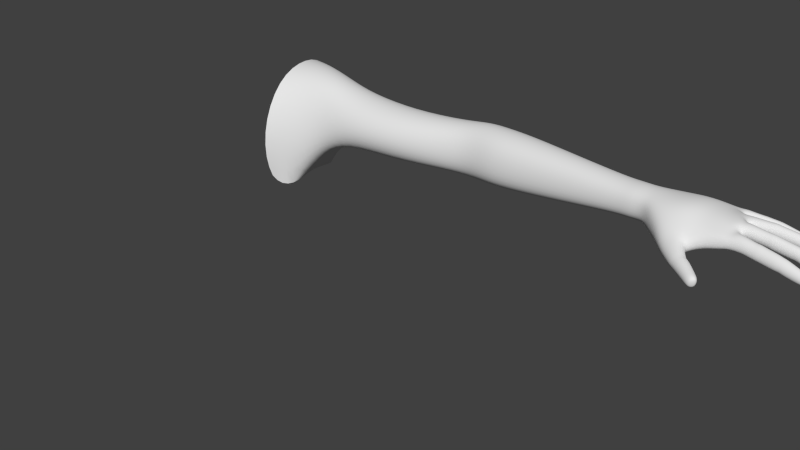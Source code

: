 # Source: IK_Arm_Example_rigging_with_kinect.blend  (saved by Blender 2.78.0; exported with 4.5.12 LTS)
import bpy
from mathutils import Matrix  # noqa: F401  (used for matrix-valued properties, if any)

bpy.ops.wm.read_factory_settings(use_empty=True)
scene = bpy.context.scene
scene.name = 'Scene'

# ---- collections
col_collection_1 = bpy.data.collections.new('Collection 1'); scene.collection.children.link(col_collection_1)
col_collection_2 = bpy.data.collections.new('Collection 2'); scene.collection.children.link(col_collection_2)
col_collection_2.hide_render = True
col_collection_2.hide_viewport = True

# ---- world
world_world = bpy.data.worlds.new('World'); scene.world = world_world
world_world.color = (0.05088, 0.05088, 0.05088)
world_world.use_sun_shadow = False
world_world.sun_shadow_jitter_overblur = 0.0
world_world.cycles.sampling_method = 'NONE'
world_world.cycles.sample_map_resolution = 256

# ---- meshes
me_circle = bpy.data.meshes.new('Circle')
me_circle.from_pydata([(1.12, -0.2155, -0.3834), (1.06, 0.023, -0.3347), (1.063, 0.2605, -0.3867), (0.9293, 0.3565, -0.3904), (1.079, -0.2341, 0.0252), (1.079, 0.3964, 0.02242), (0.9293, 0.4259, 0.0005326), (0.9293, -0.3237, 0.002939), (1.083, -0.07759, 0.3424), (1.083, 0.1424, 0.4196), (1.08, 0.3231, 0.3406), (0.9293, 0.353, 0.3444), (0.9293, -0.1368, 0.3505), (0.9293, 0.1432, 0.4266), (3.702, -0.08255, 0.1222), (3.707, 0.02327, 0.08871), (3.709, 0.1067, 0.1186), (3.701, -0.1013, 0.1985), (4.135, 0.2325, 0.1931), (3.708, 0.1349, 0.1987), (3.703, -0.0809, 0.282), (3.706, 0.02439, 0.3126), (3.707, 0.1058, 0.2794), (2.458, 0.1277, -0.05083), (2.455, 0.0139, -0.009226), (2.462, 0.2734, 0.282), (2.464, 0.3158, 0.1411), (2.455, 0.02915, 0.2866), (2.454, -0.0296, 0.1247), (2.462, 0.258, 0.0004621), (2.459, 0.1551, 0.3407), (1.273, -0.1192, -0.1132), (1.268, 0.3213, 0.07966), (1.272, -0.04703, 0.3173), (1.27, 0.2259, -0.1441), (1.268, 0.05961, -0.12), (1.271, 0.28, 0.3122), (1.272, -0.1401, 0.07709), (1.274, 0.1041, 0.3856), (1.879, -0.05242, -0.03303), (1.898, 0.2938, 0.113), (1.885, -0.05952, 0.2398), (1.89, 0.2274, -0.02375), (1.881, 0.07168, -0.06565), (1.896, 0.2435, 0.2357), (1.887, -0.1171, 0.09754), (1.896, 0.1037, 0.2928), (3.159, 0.06942, 0.01971), (3.161, 0.1829, 0.2801), (3.154, -0.07022, 0.1616), (3.161, 0.0766, 0.3259), (3.155, -0.04786, 0.05702), (3.163, 0.2183, 0.1699), (3.155, -0.03553, 0.2837), (3.162, 0.1698, 0.06007), (2.807, 0.09337, -0.02674), (2.811, 0.2384, 0.2894), (2.802, -0.06297, 0.1424), (2.807, 0.1206, 0.345), (2.803, -0.03655, 0.01531), (2.812, 0.2806, 0.1556), (2.803, -0.02162, 0.2938), (2.811, 0.2229, 0.0221), (2.619, 0.108, -0.04225), (2.623, 0.2581, 0.2883), (2.614, -0.05396, 0.1333), (2.619, 0.1362, 0.3466), (2.615, -0.02669, 0.0003135), (2.624, 0.3018, 0.1484), (2.615, -0.01111, 0.2929), (2.623, 0.2422, 0.008747), (2.287, -0.001761, -0.007334), (2.301, 0.2995, 0.1271), (2.29, 0.01368, 0.2605), (2.294, 0.2455, 0.001176), (2.287, 0.1228, -0.0425), (2.297, 0.2595, 0.2565), (2.291, -0.02569, 0.1127), (2.296, 0.1483, 0.3091), (1.486, -0.06405, -0.02425), (1.49, 0.3005, 0.1057), (1.487, -0.06654, 0.2507), (1.499, 0.2244, -0.03365), (1.486, 0.065, -0.07332), (1.497, 0.2438, 0.2646), (1.485, -0.1265, 0.09659), (1.496, 0.09904, 0.3214), (3.523, 0.0386, 0.07683), (3.522, 0.1207, 0.2731), (3.517, -0.08553, 0.1875), (3.52, 0.04005, 0.3074), (3.518, -0.06707, 0.1089), (3.524, 0.1497, 0.19), (3.517, -0.05731, 0.2758), (3.523, 0.11, 0.1074), (4.268, 0.04752, 0.2259), (4.25, 0.03466, 0.189), (4.27, 0.007432, 0.1749), (4.251, -0.02727, 0.1879), (4.272, -0.045, 0.2261), (4.251, -0.03277, 0.2631), (4.269, 0.004986, 0.2725), (4.251, 0.03549, 0.2621), (4.664, 0.06259, 0.1276), (4.662, 0.05362, 0.1041), (4.662, 0.03199, 0.09337), (4.664, 0.01044, 0.104), (4.668, 0.00159, 0.1297), (4.671, 0.01062, 0.1554), (4.671, 0.03225, 0.1661), (4.669, 0.0538, 0.1555), (4.689, 0.05778, 0.1222), (4.684, 0.05012, 0.1014), (4.685, 0.03325, 0.09238), (4.686, 0.01396, 0.1013), (4.691, 0.006652, 0.1221), (4.694, 0.01421, 0.1436), (4.694, 0.03232, 0.1526), (4.692, 0.05037, 0.1437), (4.697, 0.03254, 0.1205), (4.645, 0.05268, 0.1649), (4.643, -0.001185, 0.1382), (4.639, 0.007912, 0.109), (4.641, 0.06181, 0.1384), (4.636, 0.03015, 0.09802), (4.647, 0.03044, 0.1759), (4.637, 0.05246, 0.1091), (4.647, 0.008134, 0.1648), (4.545, -0.003197, 0.1416), (4.547, 0.04824, 0.203), (4.543, 0.0225, 0.129), (4.549, 0.02255, 0.2157), (4.542, 0.04821, 0.1418), (4.549, -0.003164, 0.2029), (4.547, -0.01383, 0.1722), (4.544, 0.05887, 0.1724), (4.409, -0.0149, 0.1681), (4.411, 0.04116, 0.2351), (4.406, 0.0131, 0.1544), (4.413, 0.01316, 0.2488), (4.406, 0.04112, 0.1683), (4.413, -0.01486, 0.2349), (4.411, -0.02648, 0.2015), (4.408, 0.05274, 0.2017), (4.565, -0.001905, 0.1308), (4.568, 0.05037, 0.1959), (4.563, 0.02417, 0.118), (4.571, 0.0243, 0.2088), (4.562, 0.05027, 0.131), (4.571, -0.001799, 0.1958), (4.569, -0.01264, 0.1647), (4.565, 0.06114, 0.1649), (4.52, -0.005371, 0.1444), (4.523, 0.04716, 0.2088), (4.518, 0.02085, 0.1315), (4.525, 0.02093, 0.2217), (4.518, 0.04709, 0.1445), (4.526, -0.005303, 0.2087), (4.524, -0.01619, 0.1774), (4.52, 0.05801, 0.1776), (4.436, -0.01194, 0.1615), (4.439, 0.04213, 0.2277), (4.434, 0.01505, 0.1482), (4.441, 0.01514, 0.2409), (4.434, 0.04205, 0.1616), (4.442, -0.01187, 0.2275), (4.44, -0.02307, 0.1953), (4.437, 0.05329, 0.1955), (4.379, -0.01509, 0.1755), (4.381, 0.03717, 0.238), (4.377, 0.01101, 0.1627), (4.383, 0.01106, 0.2509), (4.377, 0.03713, 0.1756), (4.383, -0.01506, 0.2379), (4.382, -0.02589, 0.2067), (4.378, 0.04797, 0.2068), (4.306, -0.02494, 0.1862), (4.309, 0.03467, 0.2526), (4.303, 0.004449, 0.1717), (4.31, 0.004524, 0.2653), (4.305, 0.03458, 0.1863), (4.31, -0.0249, 0.2525), (4.309, -0.03709, 0.2214), (4.307, 0.04732, 0.2215), (4.206, 0.152, 0.2185), (4.199, 0.1307, 0.1855), (4.23, 0.1087, 0.1744), (4.234, 0.07421, 0.1889), (4.26, 0.06652, 0.223), (4.237, 0.07013, 0.2546), (4.232, 0.1086, 0.2647), (4.197, 0.135, 0.2523), (4.583, 0.2237, 0.1338), (4.582, 0.2149, 0.1089), (4.585, 0.1943, 0.09828), (4.592, 0.1741, 0.1082), (4.597, 0.166, 0.1329), (4.598, 0.1748, 0.1578), (4.595, 0.1954, 0.1684), (4.589, 0.2156, 0.1585), (4.607, 0.2239, 0.1231), (4.605, 0.2161, 0.1108), (4.608, 0.199, 0.102), (4.613, 0.182, 0.1103), (4.619, 0.1757, 0.1224), (4.62, 0.183, 0.1433), (4.617, 0.2002, 0.1521), (4.612, 0.2171, 0.1438), (4.619, 0.2011, 0.1212), (4.567, 0.211, 0.1675), (4.575, 0.1599, 0.1412), (4.569, 0.1681, 0.1131), (4.561, 0.2193, 0.1421), (4.563, 0.1889, 0.1028), (4.573, 0.1901, 0.1778), (4.559, 0.2101, 0.1137), (4.577, 0.1689, 0.1669), (4.487, 0.1439, 0.1446), (4.48, 0.1925, 0.2044), (4.48, 0.1681, 0.1328), (4.486, 0.1683, 0.2163), (4.475, 0.1924, 0.1454), (4.491, 0.144, 0.2037), (4.491, 0.1338, 0.174), (4.475, 0.2025, 0.175), (4.371, 0.1131, 0.1717), (4.363, 0.1674, 0.2366), (4.364, 0.14, 0.1584), (4.371, 0.1403, 0.2501), (4.358, 0.1669, 0.1718), (4.376, 0.1134, 0.2367), (4.376, 0.1021, 0.2041), (4.358, 0.1789, 0.2041), (4.504, 0.1481, 0.1342), (4.499, 0.1977, 0.1976), (4.498, 0.1726, 0.1222), (4.506, 0.1732, 0.2096), (4.493, 0.1973, 0.135), (4.51, 0.1485, 0.1968), (4.51, 0.1381, 0.1667), (4.494, 0.2078, 0.1678), (4.466, 0.1372, 0.146), (4.459, 0.1892, 0.2114), (4.458, 0.1631, 0.1334), (4.466, 0.1634, 0.224), (4.453, 0.1889, 0.1468), (4.471, 0.1375, 0.2106), (4.471, 0.1266, 0.179), (4.454, 0.1998, 0.1801), (4.395, 0.1208, 0.1638), (4.388, 0.1721, 0.2278), (4.388, 0.1464, 0.1514), (4.395, 0.1468, 0.2403), (4.383, 0.1719, 0.1645), (4.401, 0.1211, 0.2271), (4.401, 0.1104, 0.1961), (4.384, 0.1826, 0.1969), (4.338, 0.1043, 0.1756), (4.327, 0.1591, 0.2382), (4.33, 0.1311, 0.1623), (4.336, 0.132, 0.2511), (4.323, 0.1584, 0.1754), (4.342, 0.1046, 0.2386), (4.343, 0.09365, 0.2072), (4.321, 0.1703, 0.2068), (4.278, 0.09052, 0.1879), (4.272, 0.146, 0.2469), (4.271, 0.1184, 0.1751), (4.279, 0.1179, 0.2575), (4.267, 0.1456, 0.187), (4.284, 0.08983, 0.248), (4.286, 0.07643, 0.2187), (4.266, 0.1579, 0.2167), (4.139, 0.2218, 0.1634), (4.173, 0.2061, 0.1574), (4.168, 0.1772, 0.1772), (4.194, 0.1705, 0.2155), (4.172, 0.1746, 0.2441), (4.173, 0.2068, 0.2472), (4.139, 0.2267, 0.2339), (4.439, 0.3343, 0.1169), (4.44, 0.3267, 0.09546), (4.446, 0.3093, 0.09071), (4.453, 0.2923, 0.1057), (4.457, 0.2856, 0.1317), (4.456, 0.2932, 0.1526), (4.45, 0.3106, 0.1564), (4.443, 0.3276, 0.1419), (4.459, 0.3367, 0.1082), (4.459, 0.3298, 0.09839), (4.464, 0.3153, 0.09439), (4.47, 0.301, 0.1067), (4.475, 0.2959, 0.1199), (4.474, 0.3023, 0.1379), (4.469, 0.3169, 0.1415), (4.463, 0.3311, 0.1294), (4.472, 0.318, 0.1125), (4.425, 0.3217, 0.1491), (4.44, 0.2783, 0.139), (4.435, 0.285, 0.1096), (4.421, 0.3286, 0.1235), (4.428, 0.3026, 0.09404), (4.432, 0.3041, 0.164), (4.422, 0.3206, 0.09888), (4.438, 0.2862, 0.1602), (4.368, 0.2567, 0.1357), (4.353, 0.2979, 0.1792), (4.36, 0.2772, 0.1183), (4.361, 0.2774, 0.1958), (4.353, 0.2977, 0.1243), (4.369, 0.2569, 0.1909), (4.372, 0.2483, 0.1663), (4.35, 0.3063, 0.1499), (4.283, 0.2211, 0.1568), (4.266, 0.2675, 0.2041), (4.274, 0.2442, 0.1367), (4.275, 0.2444, 0.2226), (4.265, 0.2673, 0.1432), (4.283, 0.2213, 0.218), (4.287, 0.2116, 0.1917), (4.262, 0.277, 0.1717), (4.383, 0.2619, 0.1272), (4.369, 0.3041, 0.1724), (4.375, 0.2827, 0.1092), (4.377, 0.2834, 0.1894), (4.367, 0.3035, 0.1148), (4.385, 0.2625, 0.185), (4.387, 0.2537, 0.1609), (4.365, 0.3125, 0.143), (4.351, 0.2491, 0.1383), (4.336, 0.2931, 0.1853), (4.343, 0.2709, 0.1194), (4.344, 0.2713, 0.2031), (4.335, 0.2928, 0.1255), (4.352, 0.2495, 0.1985), (4.356, 0.2404, 0.1729), (4.332, 0.3021, 0.1543), (4.301, 0.2293, 0.1522), (4.286, 0.2733, 0.1989), (4.293, 0.2511, 0.1331), (4.294, 0.2515, 0.2165), (4.285, 0.273, 0.1393), (4.302, 0.2296, 0.2122), (4.306, 0.2205, 0.1871), (4.282, 0.2823, 0.1681), (4.262, 0.2143, 0.1601), (4.246, 0.2596, 0.2081), (4.254, 0.2368, 0.1412), (4.255, 0.2371, 0.2259), (4.245, 0.2594, 0.1479), (4.263, 0.2145, 0.2207), (4.266, 0.2051, 0.194), (4.242, 0.2689, 0.1762), (4.213, 0.1939, 0.1736), (4.195, 0.2411, 0.2222), (4.204, 0.2174, 0.1544), (4.205, 0.2176, 0.238), (4.195, 0.2409, 0.1608), (4.214, 0.1943, 0.2346), (4.218, 0.1846, 0.208), (4.191, 0.2507, 0.1894), (4.269, -0.06421, 0.2204), (4.243, -0.08322, 0.1766), (4.257, -0.1139, 0.1564), (4.233, -0.1475, 0.1609), (4.233, -0.1596, 0.192), (4.234, -0.1469, 0.229), (4.258, -0.1132, 0.2511), (4.245, -0.07753, 0.2482), (4.634, -0.09415, 0.1295), (4.632, -0.1025, 0.101), (4.63, -0.1228, 0.08478), (4.63, -0.1431, 0.09338), (4.631, -0.1516, 0.1177), (4.633, -0.1433, 0.1432), (4.635, -0.123, 0.1574), (4.636, -0.1026, 0.1526), (4.659, -0.09992, 0.1198), (4.655, -0.1068, 0.1049), (4.654, -0.1238, 0.09112), (4.653, -0.1409, 0.09741), (4.656, -0.1481, 0.1092), (4.658, -0.1411, 0.1304), (4.66, -0.1241, 0.1419), (4.66, -0.107, 0.1384), (4.664, -0.1243, 0.1118), (4.612, -0.1015, 0.1631), (4.607, -0.1521, 0.125), (4.605, -0.1433, 0.09721), (4.61, -0.09278, 0.1394), (4.605, -0.1223, 0.08982), (4.611, -0.1225, 0.1675), (4.607, -0.1013, 0.1069), (4.609, -0.1435, 0.1514), (4.513, -0.1455, 0.1234), (4.517, -0.0971, 0.1963), (4.514, -0.1213, 0.1169), (4.515, -0.1213, 0.2009), (4.516, -0.09707, 0.1367), (4.514, -0.1455, 0.1826), (4.513, -0.1555, 0.1522), (4.517, -0.08706, 0.1706), (4.388, -0.1455, 0.1441), (4.391, -0.09122, 0.2266), (4.389, -0.1183, 0.137), (4.39, -0.1184, 0.2315), (4.391, -0.09119, 0.1593), (4.388, -0.1455, 0.2112), (4.387, -0.1568, 0.1755), (4.392, -0.07996, 0.1981), (4.533, -0.146, 0.1143), (4.538, -0.09701, 0.1919), (4.534, -0.1215, 0.1074), (4.537, -0.1216, 0.1965), (4.536, -0.09692, 0.1276), (4.535, -0.1461, 0.1777), (4.534, -0.1563, 0.1463), (4.538, -0.08681, 0.1653), (4.49, -0.1465, 0.1238), (4.494, -0.09503, 0.2035), (4.491, -0.1207, 0.1164), (4.493, -0.1208, 0.2091), (4.493, -0.09497, 0.1369), (4.491, -0.1465, 0.1898), (4.49, -0.1572, 0.1561), (4.494, -0.08435, 0.1749), (4.413, -0.1448, 0.1392), (4.418, -0.09313, 0.2196), (4.415, -0.1189, 0.1322), (4.416, -0.119, 0.2246), (4.416, -0.09307, 0.1532), (4.415, -0.1449, 0.2053), (4.414, -0.1556, 0.1711), (4.418, -0.08241, 0.1918), (4.361, -0.1441, 0.1488), (4.364, -0.09148, 0.2274), (4.362, -0.1178, 0.1413), (4.363, -0.1178, 0.2335), (4.363, -0.09145, 0.1618), (4.361, -0.1441, 0.2145), (4.36, -0.155, 0.1798), (4.364, -0.08056, 0.1984), (4.3, -0.1434, 0.1626), (4.303, -0.08888, 0.2432), (4.301, -0.116, 0.1555), (4.302, -0.1161, 0.2468), (4.303, -0.08885, 0.1763), (4.301, -0.1433, 0.2295), (4.299, -0.1548, 0.194), (4.304, -0.0776, 0.2152), (4.168, -0.4029, 0.1045), (4.187, -0.3843, 0.09472), (4.192, -0.3743, 0.06819), (4.181, -0.3786, 0.04046), (4.16, -0.3948, 0.02777), (4.141, -0.4134, 0.03756), (4.136, -0.4235, 0.06409), (4.147, -0.4191, 0.09182), (4.191, -0.4163, 0.09269), (4.198, -0.4045, 0.08462), (4.202, -0.3961, 0.06241), (4.193, -0.3997, 0.03919), (4.184, -0.4095, 0.02843), (4.168, -0.425, 0.03663), (4.163, -0.4335, 0.05884), (4.173, -0.4298, 0.08206), (4.192, -0.4172, 0.05907), (4.126, -0.4053, 0.09722), (4.139, -0.3802, 0.03114), (4.163, -0.3612, 0.04451), (4.148, -0.3885, 0.1103), (4.175, -0.3567, 0.07312), (4.114, -0.4097, 0.06861), (4.169, -0.3671, 0.1005), (4.12, -0.3994, 0.04124), (4.076, -0.2936, 0.05934), (4.033, -0.3439, 0.1239), (4.09, -0.2871, 0.0943), (4.016, -0.3489, 0.08889), (4.083, -0.2994, 0.1277), (4.024, -0.3364, 0.05551), (4.05, -0.3136, 0.04327), (4.06, -0.3234, 0.1399), (4.097, -0.3018, 0.05546), (4.053, -0.3557, 0.1204), (4.111, -0.2956, 0.09098), (4.036, -0.3611, 0.08489), (4.104, -0.3083, 0.1248), (4.045, -0.3482, 0.05105), (4.069, -0.3246, 0.03872), (4.08, -0.3353, 0.1368), (4.059, -0.2751, 0.06303), (4.011, -0.3306, 0.1306), (4.073, -0.2694, 0.1036), (3.993, -0.3359, 0.09341), (4.066, -0.2819, 0.1364), (4.002, -0.3227, 0.0579), (4.029, -0.2989, 0.04487), (4.041, -0.3082, 0.1477), (4.019, -0.2165, 0.08813), (3.931, -0.2644, 0.1548), (4.037, -0.2202, 0.129), (3.922, -0.2818, 0.1102), (4.013, -0.2212, 0.1684), (3.931, -0.2681, 0.06661), (3.965, -0.2172, 0.06202), (3.967, -0.2195, 0.1911), (4.168, 0.1505, 0.2441), (4.195, 0.1596, 0.2157), (4.183, 0.1522, 0.1835), (4.231, 0.04951, 0.259), (4.257, 0.05409, 0.2242), (4.243, 0.0512, 0.1886), (4.247, -0.04863, 0.1868), (4.265, -0.05339, 0.225), (4.234, -0.05299, 0.2613), (4.057, -0.1983, 0.147), (4.111, -0.1778, 0.1616), (4.18, -0.1669, 0.1778), (4.049, -0.1941, 0.1844), (4.106, -0.1717, 0.2031), (4.177, -0.1589, 0.2223), (4.052, -0.1879, 0.1107), (4.11, -0.1665, 0.1371), (4.176, -0.1576, 0.1491), (4.2, 0.0455, 0.2781), (4.236, 0.002457, 0.2755), (4.133, 0.186, 0.2507), (4.196, 0.0974, 0.265), (4.214, -0.1074, 0.2509), (4.196, -0.05395, 0.2749), (4.132, 0.1381, 0.2647), (4.072, 0.2204, 0.1915), (4.075, 0.2101, 0.2348), (4.074, 0.2092, 0.1614), (3.762, -0.1313, 0.254), (4.075, 0.174, 0.2657), (4.162, -0.1271, 0.2473), (3.803, -0.07624, 0.2978), (3.85, 0.08188, 0.299), (3.832, 0.1479, 0.2715), (3.874, -0.1327, 0.2746), (3.9, -0.008095, 0.3141), (3.829, 0.1735, 0.199), (3.834, 0.1428, 0.1279), (3.765, -0.143, 0.1664), (3.767, -0.1286, 0.0938), (3.949, -0.07877, 0.3034), (3.98, 0.1301, 0.298), (3.999, 0.05901, 0.3087), (3.967, 0.2019, 0.1992), (4.029, -0.01621, 0.302), (3.97, 0.1772, 0.1395), (3.97, 0.1805, 0.2611), (3.826, -0.174, 0.08413), (3.818, -0.1869, 0.1462), (3.825, -0.1763, 0.2245), (4.154, 0.04159, 0.285), (4.135, -0.05674, 0.2845), (4.082, 0.1156, 0.2884), (4.108, 0.02371, 0.2948), (4.02, -0.1658, 0.226), (4.092, -0.1416, 0.2406), (3.882, -0.223, 0.1842), (3.924, -0.1764, 0.2362), (3.991, -0.1353, 0.2633), (4.054, -0.0812, 0.2761), (3.882, -0.2232, 0.0726), (3.869, -0.2339, 0.1276), (4.196, 0.04295, 0.1671), (4.227, -0.0006429, 0.1733), (4.129, 0.1816, 0.1602), (4.189, 0.09362, 0.1719), (4.208, -0.1122, 0.1477), (4.18, -0.05488, 0.1496), (4.133, 0.1353, 0.1564), (4.07, 0.1736, 0.1355), (4.155, -0.1289, 0.1324), (3.791, -0.0615, 0.0719), (3.843, 0.0898, 0.1003), (3.865, -0.1222, 0.06278), (3.89, -0.0001967, 0.08008), (3.936, -0.07205, 0.07884), (3.975, 0.1342, 0.1211), (3.99, 0.06189, 0.1109), (4.019, -0.01647, 0.116), (4.147, 0.03915, 0.1505), (4.12, -0.05973, 0.1383), (4.076, 0.1157, 0.136), (4.099, 0.02223, 0.1472), (4.022, -0.1563, 0.08504), (4.087, -0.1373, 0.1108), (3.919, -0.1744, 0.05611), (3.984, -0.1288, 0.07344), (4.04, -0.0836, 0.1188), (3.615, 0.02769, 0.07956), (3.616, 0.1189, 0.2785), (3.61, -0.1006, 0.1929), (3.613, 0.02901, 0.3133), (3.611, -0.08145, 0.1132), (3.617, 0.1487, 0.1943), (3.611, -0.07498, 0.2813), (3.617, 0.1057, 0.1107), (0.9293, -0.2648, -0.3904)], [], [(3, 6, 5, 2), (602, 600, 19, 16), (601, 597, 17, 20), (4, 8, 12, 7), (599, 595, 15, 14), (6, 11, 10, 5), (600, 596, 22, 19), (9, 13, 12, 8), (279, 354, 360, 18), (18, 360, 357, 273), (596, 598, 21, 22), (598, 601, 20, 21), (597, 599, 14, 17), (595, 602, 16, 15), (74, 72, 26, 29), (73, 77, 28, 27), (71, 75, 23, 24), (72, 76, 25, 26), (76, 78, 30, 25), (78, 73, 27, 30), (77, 71, 24, 28), (75, 74, 29, 23), (2, 5, 32, 34), (8, 4, 37, 33), (0, 1, 35, 31), (5, 10, 36, 32), (10, 9, 38, 36), (9, 8, 33, 38), (4, 0, 31, 37), (1, 2, 34, 35), (82, 80, 40, 42), (81, 85, 45, 41), (79, 83, 43, 39), (80, 84, 44, 40), (84, 86, 46, 44), (86, 81, 41, 46), (85, 79, 39, 45), (83, 82, 42, 43), (62, 60, 52, 54), (61, 57, 49, 53), (59, 55, 47, 51), (60, 56, 48, 52), (56, 58, 50, 48), (58, 61, 53, 50), (57, 59, 51, 49), (55, 62, 54, 47), (70, 68, 60, 62), (69, 65, 57, 61), (67, 63, 55, 59), (68, 64, 56, 60), (64, 66, 58, 56), (66, 69, 61, 58), (65, 67, 59, 57), (63, 70, 62, 55), (29, 26, 68, 70), (27, 28, 65, 69), (24, 23, 63, 67), (26, 25, 64, 68), (25, 30, 66, 64), (30, 27, 69, 66), (28, 24, 67, 65), (23, 29, 70, 63), (42, 40, 72, 74), (41, 45, 77, 73), (39, 43, 75, 71), (40, 44, 76, 72), (44, 46, 78, 76), (46, 41, 73, 78), (45, 39, 71, 77), (43, 42, 74, 75), (34, 32, 80, 82), (33, 37, 85, 81), (31, 35, 83, 79), (32, 36, 84, 80), (36, 38, 86, 84), (38, 33, 81, 86), (37, 31, 79, 85), (35, 34, 82, 83), (54, 52, 92, 94), (53, 49, 89, 93), (51, 47, 87, 91), (52, 48, 88, 92), (48, 50, 90, 88), (50, 53, 93, 90), (49, 51, 91, 89), (47, 54, 94, 87), (122, 106, 107, 121), (120, 110, 103, 123), (124, 105, 106, 122), (125, 109, 110, 120), (126, 104, 105, 124), (127, 108, 109, 125), (123, 103, 104, 126), (121, 107, 108, 127), (108, 116, 117, 109), (103, 111, 112, 104), (107, 115, 116, 108), (106, 114, 115, 107), (110, 118, 111, 103), (105, 113, 114, 106), (109, 117, 118, 110), (104, 112, 113, 105), (111, 119, 113, 112), (113, 119, 115, 114), (115, 119, 117, 116), (117, 119, 111, 118), (144, 122, 121, 150), (145, 120, 123, 151), (146, 124, 122, 144), (147, 125, 120, 145), (148, 126, 124, 146), (149, 127, 125, 147), (151, 123, 126, 148), (150, 121, 127, 149), (152, 128, 134, 158), (153, 129, 135, 159), (154, 130, 128, 152), (155, 131, 129, 153), (156, 132, 130, 154), (157, 133, 131, 155), (159, 135, 132, 156), (158, 134, 133, 157), (168, 136, 142, 174), (169, 137, 143, 175), (170, 138, 136, 168), (171, 139, 137, 169), (172, 140, 138, 170), (173, 141, 139, 171), (175, 143, 140, 172), (174, 142, 141, 173), (128, 144, 150, 134), (129, 145, 151, 135), (130, 146, 144, 128), (131, 147, 145, 129), (132, 148, 146, 130), (133, 149, 147, 131), (135, 151, 148, 132), (134, 150, 149, 133), (160, 152, 158, 166), (161, 153, 159, 167), (162, 154, 152, 160), (163, 155, 153, 161), (164, 156, 154, 162), (165, 157, 155, 163), (167, 159, 156, 164), (166, 158, 157, 165), (136, 160, 166, 142), (137, 161, 167, 143), (138, 162, 160, 136), (139, 163, 161, 137), (140, 164, 162, 138), (141, 165, 163, 139), (143, 167, 164, 140), (142, 166, 165, 141), (176, 168, 174, 182), (177, 169, 175, 183), (178, 170, 168, 176), (179, 171, 169, 177), (180, 172, 170, 178), (181, 173, 171, 179), (183, 175, 172, 180), (182, 174, 173, 181), (98, 176, 182, 99), (102, 177, 183, 95), (97, 178, 176, 98), (101, 179, 177, 102), (96, 180, 178, 97), (100, 181, 179, 101), (95, 183, 180, 96), (99, 182, 181, 100), (211, 195, 196, 210), (209, 199, 192, 212), (213, 194, 195, 211), (214, 198, 199, 209), (215, 193, 194, 213), (216, 197, 198, 214), (212, 192, 193, 215), (210, 196, 197, 216), (197, 205, 206, 198), (192, 200, 201, 193), (196, 204, 205, 197), (195, 203, 204, 196), (199, 207, 200, 192), (194, 202, 203, 195), (198, 206, 207, 199), (193, 201, 202, 194), (200, 208, 202, 201), (202, 208, 204, 203), (204, 208, 206, 205), (206, 208, 200, 207), (233, 211, 210, 239), (234, 209, 212, 240), (235, 213, 211, 233), (236, 214, 209, 234), (237, 215, 213, 235), (238, 216, 214, 236), (240, 212, 215, 237), (239, 210, 216, 238), (241, 217, 223, 247), (242, 218, 224, 248), (243, 219, 217, 241), (244, 220, 218, 242), (245, 221, 219, 243), (246, 222, 220, 244), (248, 224, 221, 245), (247, 223, 222, 246), (257, 225, 231, 263), (258, 226, 232, 264), (259, 227, 225, 257), (260, 228, 226, 258), (261, 229, 227, 259), (262, 230, 228, 260), (264, 232, 229, 261), (263, 231, 230, 262), (217, 233, 239, 223), (218, 234, 240, 224), (219, 235, 233, 217), (220, 236, 234, 218), (221, 237, 235, 219), (222, 238, 236, 220), (224, 240, 237, 221), (223, 239, 238, 222), (249, 241, 247, 255), (250, 242, 248, 256), (251, 243, 241, 249), (252, 244, 242, 250), (253, 245, 243, 251), (254, 246, 244, 252), (256, 248, 245, 253), (255, 247, 246, 254), (225, 249, 255, 231), (226, 250, 256, 232), (227, 251, 249, 225), (228, 252, 250, 226), (229, 253, 251, 227), (230, 254, 252, 228), (232, 256, 253, 229), (231, 255, 254, 230), (265, 257, 263, 271), (266, 258, 264, 272), (267, 259, 257, 265), (268, 260, 258, 266), (269, 261, 259, 267), (270, 262, 260, 268), (272, 264, 261, 269), (271, 263, 262, 270), (187, 265, 271, 188), (191, 266, 272, 184), (186, 267, 265, 187), (190, 268, 266, 191), (185, 269, 267, 186), (189, 270, 268, 190), (184, 272, 269, 185), (188, 271, 270, 189), (299, 283, 284, 298), (297, 287, 280, 300), (301, 282, 283, 299), (302, 286, 287, 297), (303, 281, 282, 301), (304, 285, 286, 302), (300, 280, 281, 303), (298, 284, 285, 304), (285, 293, 294, 286), (280, 288, 289, 281), (284, 292, 293, 285), (283, 291, 292, 284), (287, 295, 288, 280), (282, 290, 291, 283), (286, 294, 295, 287), (281, 289, 290, 282), (288, 296, 290, 289), (290, 296, 292, 291), (292, 296, 294, 293), (294, 296, 288, 295), (321, 299, 298, 327), (322, 297, 300, 328), (323, 301, 299, 321), (324, 302, 297, 322), (325, 303, 301, 323), (326, 304, 302, 324), (328, 300, 303, 325), (327, 298, 304, 326), (329, 305, 311, 335), (330, 306, 312, 336), (331, 307, 305, 329), (332, 308, 306, 330), (333, 309, 307, 331), (334, 310, 308, 332), (336, 312, 309, 333), (335, 311, 310, 334), (345, 313, 319, 351), (346, 314, 320, 352), (347, 315, 313, 345), (348, 316, 314, 346), (349, 317, 315, 347), (350, 318, 316, 348), (352, 320, 317, 349), (351, 319, 318, 350), (305, 321, 327, 311), (306, 322, 328, 312), (307, 323, 321, 305), (308, 324, 322, 306), (309, 325, 323, 307), (310, 326, 324, 308), (312, 328, 325, 309), (311, 327, 326, 310), (337, 329, 335, 343), (338, 330, 336, 344), (339, 331, 329, 337), (340, 332, 330, 338), (341, 333, 331, 339), (342, 334, 332, 340), (344, 336, 333, 341), (343, 335, 334, 342), (313, 337, 343, 319), (314, 338, 344, 320), (315, 339, 337, 313), (316, 340, 338, 314), (317, 341, 339, 315), (318, 342, 340, 316), (320, 344, 341, 317), (319, 343, 342, 318), (353, 345, 351, 359), (354, 346, 352, 360), (355, 347, 345, 353), (356, 348, 346, 354), (357, 349, 347, 355), (358, 350, 348, 356), (360, 352, 349, 357), (359, 351, 350, 358), (275, 353, 359, 276), (274, 355, 353, 275), (278, 356, 354, 279), (273, 357, 355, 274), (277, 358, 356, 278), (276, 359, 358, 277), (388, 372, 373, 387), (386, 376, 369, 389), (390, 371, 372, 388), (391, 375, 376, 386), (392, 370, 371, 390), (393, 374, 375, 391), (389, 369, 370, 392), (387, 373, 374, 393), (374, 382, 383, 375), (369, 377, 378, 370), (373, 381, 382, 374), (372, 380, 381, 373), (376, 384, 377, 369), (371, 379, 380, 372), (375, 383, 384, 376), (370, 378, 379, 371), (377, 385, 379, 378), (379, 385, 381, 380), (381, 385, 383, 382), (383, 385, 377, 384), (410, 388, 387, 416), (411, 386, 389, 417), (412, 390, 388, 410), (413, 391, 386, 411), (414, 392, 390, 412), (415, 393, 391, 413), (417, 389, 392, 414), (416, 387, 393, 415), (418, 394, 400, 424), (419, 395, 401, 425), (420, 396, 394, 418), (421, 397, 395, 419), (422, 398, 396, 420), (423, 399, 397, 421), (425, 401, 398, 422), (424, 400, 399, 423), (434, 402, 408, 440), (435, 403, 409, 441), (436, 404, 402, 434), (437, 405, 403, 435), (438, 406, 404, 436), (439, 407, 405, 437), (441, 409, 406, 438), (440, 408, 407, 439), (394, 410, 416, 400), (395, 411, 417, 401), (396, 412, 410, 394), (397, 413, 411, 395), (398, 414, 412, 396), (399, 415, 413, 397), (401, 417, 414, 398), (400, 416, 415, 399), (426, 418, 424, 432), (427, 419, 425, 433), (428, 420, 418, 426), (429, 421, 419, 427), (430, 422, 420, 428), (431, 423, 421, 429), (433, 425, 422, 430), (432, 424, 423, 431), (402, 426, 432, 408), (403, 427, 433, 409), (404, 428, 426, 402), (405, 429, 427, 403), (406, 430, 428, 404), (407, 431, 429, 405), (409, 433, 430, 406), (408, 432, 431, 407), (442, 434, 440, 448), (443, 435, 441, 449), (444, 436, 434, 442), (445, 437, 435, 443), (446, 438, 436, 444), (447, 439, 437, 445), (449, 441, 438, 446), (448, 440, 439, 447), (364, 442, 448, 365), (368, 443, 449, 361), (363, 444, 442, 364), (367, 445, 443, 368), (362, 446, 444, 363), (366, 447, 445, 367), (361, 449, 446, 362), (365, 448, 447, 366), (469, 453, 454, 468), (467, 457, 450, 470), (471, 452, 453, 469), (472, 456, 457, 467), (473, 451, 452, 471), (474, 455, 456, 472), (470, 450, 451, 473), (468, 454, 455, 474), (455, 463, 464, 456), (450, 458, 459, 451), (454, 462, 463, 455), (453, 461, 462, 454), (457, 465, 458, 450), (452, 460, 461, 453), (456, 464, 465, 457), (451, 459, 460, 452), (458, 466, 460, 459), (460, 466, 462, 461), (462, 466, 464, 463), (464, 466, 458, 465), (483, 469, 468, 489), (484, 467, 470, 490), (485, 471, 469, 483), (486, 472, 467, 484), (487, 473, 471, 485), (488, 474, 472, 486), (490, 470, 473, 487), (489, 468, 474, 488), (491, 475, 481, 497), (492, 476, 482, 498), (493, 477, 475, 491), (494, 478, 476, 492), (495, 479, 477, 493), (496, 480, 478, 494), (498, 482, 479, 495), (497, 481, 480, 496), (475, 483, 489, 481), (476, 484, 490, 482), (477, 485, 483, 475), (478, 486, 484, 476), (479, 487, 485, 477), (480, 488, 486, 478), (482, 490, 487, 479), (481, 489, 488, 480), (499, 491, 497, 505), (500, 492, 498, 506), (501, 493, 491, 499), (502, 494, 492, 500), (503, 495, 493, 501), (504, 496, 494, 502), (506, 498, 495, 503), (505, 497, 496, 504), (513, 514, 361, 362), (514, 515, 368, 361), (510, 511, 188, 189), (511, 512, 187, 188), (507, 508, 276, 277), (508, 509, 275, 276), (191, 184, 508, 507), (184, 185, 509, 508), (102, 95, 511, 510), (95, 96, 512, 511), (98, 99, 514, 513), (99, 100, 515, 514), (553, 550, 543, 540), (518, 521, 520, 517), (517, 520, 519, 516), (365, 366, 521, 518), (516, 519, 503, 501), (517, 523, 524, 518), (516, 522, 523, 517), (518, 524, 364, 365), (501, 499, 522, 516), (567, 504, 502, 568), (539, 542, 549, 548), (532, 18, 273, 534), (101, 102, 526, 100), (526, 102, 510, 525), (190, 191, 528, 189), (278, 279, 527, 277), (367, 368, 529, 366), (189, 528, 525, 510), (368, 515, 530, 529), (515, 100, 526, 530), (507, 277, 527, 531), (191, 507, 531, 528), (279, 18, 532, 533), (21, 20, 535, 538), (527, 279, 533, 536), (521, 366, 529, 537), (22, 21, 539, 540), (542, 538, 541, 547), (539, 21, 538, 542), (19, 543, 544, 16), (540, 543, 19, 22), (14, 546, 545, 17), (17, 545, 535, 20), (549, 542, 547, 551), (543, 550, 552, 544), (546, 554, 555, 545), (545, 555, 556, 535), (538, 535, 556, 541), (540, 539, 548, 553), (530, 526, 525, 557), (530, 557, 560, 558), (557, 525, 528, 531), (557, 531, 559, 560), (530, 558, 537, 529), (531, 527, 536, 559), (533, 553, 548, 536), (519, 520, 562, 561), (555, 568, 563, 556), (503, 519, 561, 506), (520, 521, 537, 562), (533, 532, 550, 553), (568, 502, 500, 563), (566, 558, 560, 551), (550, 532, 534, 552), (506, 561, 565, 564), (561, 562, 566, 565), (500, 506, 564, 563), (564, 565, 547, 541), (565, 566, 551, 547), (563, 564, 541, 556), (562, 537, 558, 566), (554, 567, 568, 555), (549, 559, 536, 548), (551, 560, 559, 549), (579, 583, 584, 581), (97, 98, 570, 96), (570, 569, 512, 96), (186, 187, 572, 185), (274, 275, 571, 273), (363, 364, 573, 362), (187, 512, 569, 572), (362, 573, 574, 513), (513, 574, 570, 98), (509, 575, 571, 275), (185, 572, 575, 509), (504, 567, 592, 505), (571, 576, 534, 273), (524, 577, 573, 364), (523, 591, 577, 524), (581, 582, 580, 578), (15, 578, 546, 14), (584, 585, 582, 581), (505, 592, 593, 590), (574, 586, 569, 570), (574, 587, 589, 586), (586, 575, 572, 569), (586, 589, 588, 575), (574, 573, 577, 587), (575, 588, 576, 571), (534, 576, 583, 552), (594, 585, 589, 587), (499, 505, 590, 522), (590, 593, 594, 591), (522, 590, 591, 523), (592, 580, 582, 593), (593, 582, 585, 594), (567, 554, 580, 592), (591, 594, 587, 577), (584, 583, 576, 588), (585, 584, 588, 589), (578, 580, 554, 546), (579, 581, 578, 15), (544, 552, 583, 579), (16, 544, 579, 15), (94, 92, 600, 602), (93, 89, 597, 601), (91, 87, 595, 599), (92, 88, 596, 600), (88, 90, 598, 596), (90, 93, 601, 598), (89, 91, 599, 597), (87, 94, 602, 595), (10, 11, 13, 9), (7, 603, 0, 4)])
me_circle.polygons.foreach_set('use_smooth', [True] * 598)
me_circle.use_remesh_preserve_volume = False
me_circle.use_remesh_preserve_attributes = False
me_circle.use_mirror_vertex_groups = False
me_circle.update()
arm_armature = bpy.data.armatures.new('Armature')  # bones are not reproduced
arm_conversion_armature_002 = bpy.data.armatures.new('Conversion Armature.002')  # bones are not reproduced
arm_retargeted_armature_001 = bpy.data.armatures.new('Retargeted Armature.001')  # bones are not reproduced

# ---- objects
ob_armature = bpy.data.objects.new('Armature', arm_armature)
ob_arm = bpy.data.objects.new('Arm', me_circle)
ob_kinect = bpy.data.objects.new('Kinect', None)
ob_head = bpy.data.objects.new('Head', None)
ob_left_ankle = bpy.data.objects.new('Left_Ankle', None)
ob_left_collar = bpy.data.objects.new('Left_Collar', None)
ob_left_elbow = bpy.data.objects.new('Left_Elbow', None)
ob_left_foot = bpy.data.objects.new('Left_Foot', None)
ob_left_hand = bpy.data.objects.new('Left_Hand', None)
ob_left_hip = bpy.data.objects.new('Left_Hip', None)
ob_left_knee = bpy.data.objects.new('Left_Knee', None)
ob_left_shoulder = bpy.data.objects.new('Left_Shoulder', None)
ob_left_wrist = bpy.data.objects.new('Left_Wrist', None)
ob_neck = bpy.data.objects.new('Neck', None)
ob_right_ankle = bpy.data.objects.new('Right_Ankle', None)
ob_right_collar = bpy.data.objects.new('Right_Collar', None)
ob_right_elbow = bpy.data.objects.new('Right_Elbow', None)
ob_right_foot = bpy.data.objects.new('Right_Foot', None)
ob_right_hand = bpy.data.objects.new('Right_Hand', None)
ob_right_hip = bpy.data.objects.new('Right_Hip', None)
ob_right_knee = bpy.data.objects.new('Right_Knee', None)
ob_right_shoulder = bpy.data.objects.new('Right_Shoulder', None)
ob_right_wrist = bpy.data.objects.new('Right_Wrist', None)
ob_torso = bpy.data.objects.new('Torso', None)
ob_capture_armature = bpy.data.objects.new('Capture Armature', arm_conversion_armature_002)
ob_retargeted_rig = bpy.data.objects.new('Retargeted Rig', arm_retargeted_armature_001)

# ---- transforms, parenting, visibility, modifiers, constraints
ob_armature.location = (0.0, 0.0, 0.0)
ob_armature.show_in_front = True
ob_armature.lineart.crease_threshold = 0.0
ob_arm.parent = ob_armature
ob_arm.location = (0.0, 0.0, 8.0)
ob_arm.show_wire = True
ob_arm.show_all_edges = True
ob_arm.lineart.crease_threshold = 0.0
_vg = ob_arm.vertex_groups.new(name='body')
for _i, _w in zip([0, 1, 2, 3, 4, 5, 6, 7, 8, 9, 10, 11, 12, 13, 603], [1.0, 1.0, 1.0, 1.0, 1.0, 1.0, 1.0, 1.0, 0.4271, 0.4271, 0.4271, 1.0, 1.0, 1.0, 1.0]): _vg.add([_i], _w, 'REPLACE')
_vg = ob_arm.vertex_groups.new(name='shoulder')
for _i, _w in zip([4, 5, 8, 9, 10, 31, 32, 33, 34, 35, 36, 37, 38], [1.0, 1.0, 1.0, 1.0, 1.0, 0.1511, 0.1511, 0.1511, 0.1511, 0.1511, 0.1511, 0.1511, 0.1511]): _vg.add([_i], _w, 'REPLACE')
_vg = ob_arm.vertex_groups.new(name='arma')
for _i, _w in zip([31, 32, 33, 34, 35, 36, 37, 38, 39, 40, 41, 42, 43, 44, 45, 46, 79, 80, 81, 82, 83, 84, 85, 86], [0.1108, 0.1108, 0.1108, 0.1108, 0.1108, 0.1108, 0.1108, 0.1108, 0.4685, 0.4685, 0.4685, 0.4685, 0.4685, 0.4685, 0.4685, 0.4685, 0.1285, 0.1285, 0.1285, 0.1285, 0.1285, 0.1285, 0.1285, 0.1285]): _vg.add([_i], _w, 'REPLACE')
_vg = ob_arm.vertex_groups.new(name='armb')
for _i, _w in zip([23, 24, 25, 26, 27, 28, 29, 30, 39, 40, 41, 42, 43, 44, 45, 46, 71, 72, 73, 74, 75, 76, 77, 78, 79, 80, 81, 82, 83, 84, 85, 86], [0.1134, 0.1134, 0.1134, 0.1134, 0.1134, 0.1134, 0.1134, 0.1134, 0.4685, 0.4685, 0.4685, 0.4685, 0.4685, 0.4685, 0.4685, 0.4685, 0.8489, 0.8489, 0.8489, 0.8489, 0.8489, 0.8489, 0.8489, 0.8489, 0.1209, 0.1209, 0.1209, 0.1209, 0.1209, 0.1209, 0.1209, 0.1209]): _vg.add([_i], _w, 'REPLACE')
_vg = ob_arm.vertex_groups.new(name='armc')
for _i, _w in zip([23, 24, 25, 26, 27, 28, 29, 30, 47, 48, 49, 50, 51, 52, 53, 54, 55, 56, 57, 58, 59, 60, 61, 62, 63, 64, 65, 66, 67, 68, 69, 70], [0.1134, 0.1134, 0.1134, 0.1134, 0.1134, 0.1134, 0.1134, 0.1134, 0.1184, 0.1184, 0.1184, 0.1184, 0.1184, 0.1184, 0.1184, 0.1184, 0.1864, 0.1864, 0.1864, 0.1864, 0.1864, 0.1864, 0.1864, 0.1864, 0.3149, 0.3149, 0.3149, 0.3149, 0.3149, 0.3149, 0.3149, 0.3149]): _vg.add([_i], _w, 'REPLACE')
_vg = ob_arm.vertex_groups.new(name='armd')
for _i, _w in zip([14, 15, 16, 17, 19, 20, 21, 22, 47, 48, 49, 50, 51, 52, 53, 54, 55, 56, 57, 58, 59, 60, 61, 62, 87, 88, 89, 90, 91, 92, 93, 94, 595, 596, 597, 598, 599, 600, 601, 602], [0.06045, 0.06045, 0.06045, 0.06045, 0.06045, 0.06045, 0.06045, 0.06045, 0.1965, 0.1965, 0.1965, 0.1965, 0.1965, 0.1965, 0.1965, 0.1965, 0.1033, 0.1033, 0.1033, 0.1033, 0.1033, 0.1033, 0.1033, 0.1033, 0.2872, 0.2872, 0.2872, 0.2872, 0.2872, 0.2872, 0.2872, 0.2872, 0.3476, 0.3476, 0.3476, 0.3476, 0.3476, 0.3476, 0.3476, 0.3476]): _vg.add([_i], _w, 'REPLACE')
_vg = ob_arm.vertex_groups.new(name='hand')
for _i, _w in zip([14, 15, 16, 17, 18, 19, 20, 21, 22, 95, 96, 97, 98, 99, 100, 101, 102, 103, 104, 105, 106, 107, 108, 109, 110, 111, 112, 113, 114, 115, 116, 117, 118, 119, 120, 121, 122, 123, 124, 125, 126, 127, 128, 129, 130, 131, 132, 133, 134, 135, 136, 137, 138, 139, 140, 141, 142, 143, 144, 145, 146, 147, 148, 149, 150, 151, 152, 153, 154, 155, 156, 157, 158, 159, 160, 161, 162, 163, 164, 165, 166, 167, 168, 169, 170, 171, 172, 173, 174, 175, 176, 177, 178, 179, 180, 181, 182, 183, 184, 185, 186, 187, 188, 189, 190, 191, 192, 193, 194, 195, 196, 197, 198, 199, 200, 201, 202, 203, 204, 205, 206, 207, 208, 209, 210, 211, 212, 213, 214, 215, 216, 217, 218, 219, 220, 221, 222, 223, 224, 225, 226, 227, 228, 229, 230, 231, 232, 233, 234, 235, 236, 237, 238, 239, 240, 241, 242, 243, 244, 245, 246, 247, 248, 249, 250, 251, 252, 253, 254, 255, 256, 257, 258, 259, 260, 261, 262, 263, 264, 265, 266, 267, 268, 269, 270, 271, 272, 273, 274, 275, 276, 277, 278, 279, 280, 281, 282, 283, 284, 285, 286, 287, 288, 289, 290, 291, 292, 293, 294, 295, 296, 297, 298, 299, 300, 301, 302, 303, 304, 305, 306, 307, 308, 309, 310, 311, 312, 313, 314, 315, 316, 317, 318, 319, 320, 321, 322, 323, 324, 325, 326, 327, 328, 329, 330, 331, 332, 333, 334, 335, 336, 337, 338, 339, 340, 341, 342, 343, 344, 345, 346, 347, 348, 349, 350, 351, 352, 353, 354, 355, 356, 357, 358, 359, 360, 361, 362, 363, 364, 365, 366, 367, 368, 369, 370, 371, 372, 373, 374, 375, 376, 377, 378, 379, 380, 381, 382, 383, 384, 385, 386, 387, 388, 389, 390, 391, 392, 393, 394, 395, 396, 397, 398, 399, 400, 401, 402, 403, 404, 405, 406, 407, 408, 409, 410, 411, 412, 413, 414, 415, 416, 417, 418, 419, 420, 421, 422, 423, 424, 425, 426, 427, 428, 429, 430, 431, 432, 433, 434, 435, 436, 437, 438, 439, 440, 441, 442, 443, 444, 445, 446, 447, 448, 449, 450, 451, 452, 453, 454, 455, 456, 457, 458, 459, 460, 461, 462, 463, 464, 465, 466, 467, 468, 469, 470, 471, 472, 473, 474, 475, 476, 477, 478, 479, 480, 481, 482, 483, 484, 485, 486, 487, 488, 489, 490, 491, 492, 493, 494, 495, 496, 497, 498, 499, 500, 501, 502, 503, 504, 505, 506, 507, 508, 509, 510, 511, 512, 513, 514, 515, 516, 517, 518, 519, 520, 521, 522, 523, 524, 525, 526, 527, 528, 529, 530, 531, 532, 533, 534, 535, 536, 537, 538, 539, 540, 541, 542, 543, 544, 545, 546, 547, 548, 549, 550, 551, 552, 553, 554, 555, 556, 557, 558, 559, 560, 561, 562, 563, 564, 565, 566, 567, 568, 569, 570, 571, 572, 573, 574, 575, 576, 577, 578, 579, 580, 581, 582, 583, 584, 585, 586, 587, 588, 589, 590, 591, 592, 593, 594], [0.06045, 0.06045, 0.06045, 0.06045, 1.0, 0.06045, 0.06045, 0.06045, 0.06045, 1.0, 1.0, 1.0, 1.0, 1.0, 1.0, 1.0, 1.0, 1.0, 1.0, 1.0, 1.0, 1.0, 1.0, 1.0, 1.0, 1.0, 1.0, 1.0, 1.0, 1.0, 1.0, 1.0, 1.0, 1.0, 1.0, 1.0, 1.0, 1.0, 1.0, 1.0, 1.0, 1.0, 1.0, 1.0, 1.0, 1.0, 1.0, 1.0, 1.0, 1.0, 1.0, 1.0, 1.0, 1.0, 1.0, 1.0, 1.0, 1.0, 1.0, 1.0, 1.0, 1.0, 1.0, 1.0, 1.0, 1.0, 1.0, 1.0, 1.0, 1.0, 1.0, 1.0, 1.0, 1.0, 1.0, 1.0, 1.0, 1.0, 1.0, 1.0, 1.0, 1.0, 1.0, 1.0, 1.0, 1.0, 1.0, 1.0, 1.0, 1.0, 1.0, 1.0, 1.0, 1.0, 1.0, 1.0, 1.0, 1.0, 1.0, 1.0, 1.0, 1.0, 1.0, 1.0, 1.0, 1.0, 1.0, 1.0, 1.0, 1.0, 1.0, 1.0, 1.0, 1.0, 1.0, 1.0, 1.0, 1.0, 1.0, 1.0, 1.0, 1.0, 1.0, 1.0, 1.0, 1.0, 1.0, 1.0, 1.0, 1.0, 1.0, 1.0, 1.0, 1.0, 1.0, 1.0, 1.0, 1.0, 1.0, 1.0, 1.0, 1.0, 1.0, 1.0, 1.0, 1.0, 1.0, 1.0, 1.0, 1.0, 1.0, 1.0, 1.0, 1.0, 1.0, 1.0, 1.0, 1.0, 1.0, 1.0, 1.0, 1.0, 1.0, 1.0, 1.0, 1.0, 1.0, 1.0, 1.0, 1.0, 1.0, 1.0, 1.0, 1.0, 1.0, 1.0, 1.0, 1.0, 1.0, 1.0, 1.0, 1.0, 1.0, 1.0, 1.0, 1.0, 1.0, 1.0, 1.0, 1.0, 1.0, 1.0, 1.0, 1.0, 1.0, 1.0, 1.0, 1.0, 1.0, 1.0, 1.0, 1.0, 1.0, 1.0, 1.0, 1.0, 1.0, 1.0, 1.0, 1.0, 1.0, 1.0, 1.0, 1.0, 1.0, 1.0, 1.0, 1.0, 1.0, 1.0, 1.0, 1.0, 1.0, 1.0, 1.0, 1.0, 1.0, 1.0, 1.0, 1.0, 1.0, 1.0, 1.0, 1.0, 1.0, 1.0, 1.0, 1.0, 1.0, 1.0, 1.0, 1.0, 1.0, 1.0, 1.0, 1.0, 1.0, 1.0, 1.0, 1.0, 1.0, 1.0, 1.0, 1.0, 1.0, 1.0, 1.0, 1.0, 1.0, 1.0, 1.0, 1.0, 1.0, 1.0, 1.0, 1.0, 1.0, 1.0, 1.0, 1.0, 1.0, 1.0, 1.0, 1.0, 1.0, 1.0, 1.0, 1.0, 1.0, 1.0, 1.0, 1.0, 1.0, 1.0, 1.0, 1.0, 1.0, 1.0, 1.0, 1.0, 1.0, 1.0, 1.0, 1.0, 1.0, 1.0, 1.0, 1.0, 1.0, 1.0, 1.0, 1.0, 1.0, 1.0, 1.0, 1.0, 1.0, 1.0, 1.0, 1.0, 1.0, 1.0, 1.0, 1.0, 1.0, 1.0, 1.0, 1.0, 1.0, 1.0, 1.0, 1.0, 1.0, 1.0, 1.0, 1.0, 1.0, 1.0, 1.0, 1.0, 1.0, 1.0, 1.0, 1.0, 1.0, 1.0, 1.0, 1.0, 1.0, 1.0, 1.0, 1.0, 1.0, 1.0, 1.0, 1.0, 1.0, 1.0, 1.0, 1.0, 1.0, 1.0, 1.0, 1.0, 1.0, 1.0, 1.0, 1.0, 1.0, 1.0, 1.0, 1.0, 1.0, 1.0, 1.0, 1.0, 1.0, 1.0, 1.0, 1.0, 1.0, 1.0, 1.0, 1.0, 1.0, 1.0, 1.0, 1.0, 1.0, 1.0, 1.0, 1.0, 1.0, 1.0, 1.0, 1.0, 1.0, 1.0, 1.0, 1.0, 1.0, 1.0, 1.0, 1.0, 1.0, 1.0, 1.0, 1.0, 1.0, 1.0, 1.0, 1.0, 1.0, 1.0, 1.0, 1.0, 1.0, 1.0, 1.0, 1.0, 1.0, 1.0, 1.0, 1.0, 1.0, 1.0, 1.0, 1.0, 1.0, 1.0, 1.0, 1.0, 1.0, 1.0, 1.0, 1.0, 1.0, 1.0, 1.0, 1.0, 1.0, 1.0, 1.0, 1.0, 1.0, 1.0, 1.0, 1.0, 1.0, 1.0, 1.0, 1.0, 1.0, 1.0, 1.0, 1.0, 1.0, 1.0, 1.0, 1.0, 1.0, 1.0, 1.0, 1.0, 1.0, 1.0, 1.0, 1.0, 1.0, 1.0, 1.0, 1.0, 1.0, 1.0, 1.0, 1.0, 1.0, 1.0, 1.0, 1.0, 1.0, 1.0, 1.0, 1.0, 1.0, 1.0, 1.0, 1.0, 1.0, 1.0, 1.0, 1.0, 1.0, 1.0, 1.0, 1.0, 1.0, 1.0, 1.0, 1.0, 1.0, 1.0, 1.0, 1.0, 1.0, 1.0, 1.0, 1.0, 1.0, 1.0, 1.0, 1.0, 1.0, 1.0, 1.0, 1.0, 1.0, 1.0, 1.0]): _vg.add([_i], _w, 'REPLACE')
_m = ob_arm.modifiers.new('Armature', 'ARMATURE')
_m.object = ob_armature
_m.use_deform_preserve_volume = True
_m = ob_arm.modifiers.new('Subsurf', 'SUBSURF')
_m.uv_smooth = 'PRESERVE_CORNERS'
_m.quality = 2
_m.levels = 2
ob_kinect.location = (0.0, -8.0, 3.0)
ob_kinect.scale = (-0.4, -0.4, 0.4)
ob_kinect.empty_display_type = 'CONE'
ob_kinect.empty_image_offset = (0.0, 0.0)
ob_kinect.show_name = True
ob_kinect.lineart.crease_threshold = 0.0
ob_head.parent = ob_kinect
ob_head.location = (4.761, -12.11, 4.531)
ob_head.rotation_mode = 'QUATERNION'
ob_head.rotation_quaternion = (0.6817, 0.7008, 0.1485, 0.1489)
ob_head.scale = (1.436, 1.436, 1.436)
ob_head.empty_display_size = 0.5
ob_head.empty_image_offset = (0.0, 0.0)
ob_head.show_name = True
ob_head.lineart.crease_threshold = 0.0
ob_left_ankle.parent = ob_kinect
ob_left_ankle.location = (0.5197, -12.58, -10.73)
ob_left_ankle.rotation_mode = 'QUATERNION'
ob_left_ankle.rotation_quaternion = (-0.7055, -0.7055, -0.04748, -0.04748)
ob_left_ankle.scale = (1.436, 1.436, 1.436)
ob_left_ankle.empty_display_size = 0.5
ob_left_ankle.empty_image_offset = (0.0, 0.0)
ob_left_ankle.show_name = True
ob_left_ankle.lineart.crease_threshold = 0.0
ob_left_collar.parent = ob_kinect
ob_left_collar.location = (3.897, -12.55, 2.358)
ob_left_collar.rotation_mode = 'QUATERNION'
ob_left_collar.rotation_quaternion = (0.5588, 0.5343, -0.2079, 0.5992)
ob_left_collar.scale = (1.436, 1.436, 1.436)
ob_left_collar.empty_display_size = 0.5
ob_left_collar.empty_image_offset = (0.0, 0.0)
ob_left_collar.show_name = True
ob_left_collar.lineart.crease_threshold = 0.0
ob_left_elbow.parent = ob_kinect
ob_left_elbow.location = (-0.07098, -12.05, 1.826)
ob_left_elbow.rotation_mode = 'QUATERNION'
ob_left_elbow.rotation_quaternion = (0.5886, 0.568, -0.4978, 0.2883)
ob_left_elbow.scale = (1.436, 1.436, 1.436)
ob_left_elbow.empty_display_size = 0.5
ob_left_elbow.empty_image_offset = (0.0, 0.0)
ob_left_elbow.show_name = True
ob_left_elbow.lineart.crease_threshold = 0.0
ob_left_foot.parent = ob_kinect
ob_left_foot.location = (0.3903, -11.3, -11.11)
ob_left_foot.rotation_mode = 'QUATERNION'
ob_left_foot.rotation_quaternion = (-0.7055, -0.7055, -0.04748, -0.04748)
ob_left_foot.scale = (1.436, 1.436, 1.436)
ob_left_foot.empty_display_size = 0.5
ob_left_foot.empty_image_offset = (0.0, 0.0)
ob_left_foot.show_name = True
ob_left_foot.lineart.crease_threshold = 0.0
_c = ob_left_foot.constraints.new('COPY_LOCATION'); _c.name = 'Copy Location'
_c.influence = 0.8
_c.target = ob_left_ankle
_c.use_x = False
_c.use_y = False
ob_left_hand.parent = ob_kinect
ob_left_hand.location = (-2.729, -9.43, 1.365)
ob_left_hand.rotation_mode = 'QUATERNION'
ob_left_hand.rotation_quaternion = (0.5886, 0.568, -0.4978, 0.2883)
ob_left_hand.scale = (1.436, 1.436, 1.436)
ob_left_hand.empty_display_size = 0.5
ob_left_hand.empty_image_offset = (0.0, 0.0)
ob_left_hand.show_name = True
ob_left_hand.lineart.crease_threshold = 0.0
ob_left_hip.parent = ob_kinect
ob_left_hip.location = (2.36, -12.26, -2.762)
ob_left_hip.rotation_mode = 'QUATERNION'
ob_left_hip.rotation_quaternion = (0.6163, 0.759, 0.1494, 0.1475)
ob_left_hip.scale = (1.436, 1.436, 1.436)
ob_left_hip.empty_display_size = 0.5
ob_left_hip.empty_image_offset = (0.0, 0.0)
ob_left_hip.show_name = True
ob_left_hip.lineart.crease_threshold = 0.0
ob_left_knee.parent = ob_kinect
ob_left_knee.location = (1.512, -12.23, -6.246)
ob_left_knee.rotation_mode = 'QUATERNION'
ob_left_knee.rotation_quaternion = (0.6451, 0.734, 0.1212, 0.1745)
ob_left_knee.scale = (1.436, 1.436, 1.436)
ob_left_knee.empty_display_size = 0.5
ob_left_knee.empty_image_offset = (0.0, 0.0)
ob_left_knee.show_name = True
ob_left_knee.lineart.crease_threshold = 0.0
ob_left_shoulder.parent = ob_kinect
ob_left_shoulder.location = (2.318, -12.66, 2.228)
ob_left_shoulder.rotation_mode = 'QUATERNION'
ob_left_shoulder.rotation_quaternion = (0.5588, 0.5343, -0.2079, 0.5992)
ob_left_shoulder.scale = (1.436, 1.436, 1.436)
ob_left_shoulder.empty_display_size = 0.5
ob_left_shoulder.empty_image_offset = (0.0, 0.0)
ob_left_shoulder.show_name = True
ob_left_shoulder.lineart.crease_threshold = 0.0
ob_left_wrist.parent = ob_kinect
ob_left_wrist.location = (-1.957, -10.05, 1.573)
ob_left_wrist.rotation_mode = 'QUATERNION'
ob_left_wrist.rotation_quaternion = (-0.7055, -0.7055, -0.04748, -0.04748)
ob_left_wrist.scale = (1.436, 1.436, 1.436)
ob_left_wrist.empty_display_size = 0.5
ob_left_wrist.empty_image_offset = (0.0, 0.0)
ob_left_wrist.show_name = True
ob_left_wrist.lineart.crease_threshold = 0.0
ob_neck.parent = ob_kinect
ob_neck.location = (3.977, -12.51, 3.076)
ob_neck.rotation_mode = 'QUATERNION'
ob_neck.rotation_quaternion = (0.6817, 0.7008, 0.1485, 0.1489)
ob_neck.scale = (1.436, 1.436, 1.436)
ob_neck.empty_display_size = 0.5
ob_neck.empty_image_offset = (0.0, 0.0)
ob_neck.show_name = True
ob_neck.lineart.crease_threshold = 0.0
ob_right_ankle.parent = ob_kinect
ob_right_ankle.location = (3.401, -13.2, -11.1)
ob_right_ankle.rotation_mode = 'QUATERNION'
ob_right_ankle.rotation_quaternion = (-0.7055, -0.7055, -0.04748, -0.04748)
ob_right_ankle.scale = (1.436, 1.436, 1.436)
ob_right_ankle.empty_display_size = 0.5
ob_right_ankle.empty_image_offset = (0.0, 0.0)
ob_right_ankle.show_name = True
ob_right_ankle.lineart.crease_threshold = 0.0
ob_right_collar.parent = ob_kinect
ob_right_collar.location = (3.897, -12.55, 2.358)
ob_right_collar.rotation_mode = 'QUATERNION'
ob_right_collar.rotation_quaternion = (0.5588, 0.5343, -0.2079, 0.5992)
ob_right_collar.scale = (1.436, 1.436, 1.436)
ob_right_collar.empty_display_size = 0.5
ob_right_collar.empty_image_offset = (0.0, 0.0)
ob_right_collar.show_name = True
ob_right_collar.lineart.crease_threshold = 0.0
ob_right_elbow.parent = ob_kinect
ob_right_elbow.location = (6.274, -12.69, -0.7253)
ob_right_elbow.rotation_mode = 'QUATERNION'
ob_right_elbow.rotation_quaternion = (0.4678, 0.5555, 0.6425, -0.2444)
ob_right_elbow.scale = (1.436, 1.436, 1.436)
ob_right_elbow.empty_display_size = 0.5
ob_right_elbow.empty_image_offset = (0.0, 0.0)
ob_right_elbow.show_name = True
ob_right_elbow.lineart.crease_threshold = 0.0
ob_right_foot.parent = ob_kinect
ob_right_foot.location = (3.331, -11.96, -11.56)
ob_right_foot.rotation_mode = 'QUATERNION'
ob_right_foot.rotation_quaternion = (-0.7055, -0.7055, -0.04748, -0.04748)
ob_right_foot.scale = (1.436, 1.436, 1.436)
ob_right_foot.empty_display_size = 0.5
ob_right_foot.empty_image_offset = (0.0, 0.0)
ob_right_foot.show_name = True
ob_right_foot.lineart.crease_threshold = 0.0
_c = ob_right_foot.constraints.new('COPY_LOCATION'); _c.name = 'Copy Location'
_c.influence = 0.8
_c.target = ob_right_ankle
_c.use_x = False
_c.use_y = False
ob_right_hand.parent = ob_kinect
ob_right_hand.location = (7.453, -11.61, -2.476)
ob_right_hand.rotation_mode = 'QUATERNION'
ob_right_hand.rotation_quaternion = (0.4678, 0.5555, 0.6425, -0.2444)
ob_right_hand.scale = (1.436, 1.436, 1.436)
ob_right_hand.empty_display_size = 0.5
ob_right_hand.empty_image_offset = (0.0, 0.0)
ob_right_hand.show_name = True
ob_right_hand.lineart.crease_threshold = 0.0
ob_right_hip.parent = ob_kinect
ob_right_hip.location = (3.929, -12.21, -3.076)
ob_right_hip.rotation_mode = 'QUATERNION'
ob_right_hip.rotation_quaternion = (0.7272, 0.6537, 0.1434, 0.1524)
ob_right_hip.scale = (1.436, 1.436, 1.436)
ob_right_hip.empty_display_size = 0.5
ob_right_hip.empty_image_offset = (0.0, 0.0)
ob_right_hip.show_name = True
ob_right_hip.lineart.crease_threshold = 0.0
ob_right_knee.parent = ob_kinect
ob_right_knee.location = (3.637, -12.47, -6.577)
ob_right_knee.rotation_mode = 'QUATERNION'
ob_right_knee.rotation_quaternion = (0.7759, 0.5927, 0.188, 0.1066)
ob_right_knee.scale = (1.436, 1.436, 1.436)
ob_right_knee.empty_display_size = 0.5
ob_right_knee.empty_image_offset = (0.0, 0.0)
ob_right_knee.show_name = True
ob_right_knee.lineart.crease_threshold = 0.0
ob_right_shoulder.parent = ob_kinect
ob_right_shoulder.location = (5.614, -12.63, 1.477)
ob_right_shoulder.rotation_mode = 'QUATERNION'
ob_right_shoulder.rotation_quaternion = (0.5389, 0.6251, 0.3891, -0.4093)
ob_right_shoulder.scale = (1.436, 1.436, 1.436)
ob_right_shoulder.empty_display_size = 0.5
ob_right_shoulder.empty_image_offset = (0.0, 0.0)
ob_right_shoulder.show_name = True
ob_right_shoulder.lineart.crease_threshold = 0.0
ob_right_wrist.parent = ob_kinect
ob_right_wrist.location = (7.222, -11.89, -2.266)
ob_right_wrist.rotation_mode = 'QUATERNION'
ob_right_wrist.rotation_quaternion = (-0.7055, -0.7055, -0.04748, -0.04748)
ob_right_wrist.scale = (1.436, 1.436, 1.436)
ob_right_wrist.empty_display_size = 0.5
ob_right_wrist.empty_image_offset = (0.0, 0.0)
ob_right_wrist.show_name = True
ob_right_wrist.lineart.crease_threshold = 0.0
ob_torso.parent = ob_kinect
ob_torso.location = (3.623, -12.62, 0.1188)
ob_torso.rotation_mode = 'QUATERNION'
ob_torso.rotation_quaternion = (0.6777, 0.704, 0.124, 0.1722)
ob_torso.scale = (1.436, 1.436, 1.436)
ob_torso.empty_display_size = 0.5
ob_torso.empty_image_offset = (0.0, 0.0)
ob_torso.show_name = True
ob_torso.lineart.crease_threshold = 0.0
ob_capture_armature.parent = ob_kinect
ob_capture_armature.location = (0.0, 0.0, 0.0)
ob_capture_armature.lineart.crease_threshold = 0.0
ob_retargeted_rig.parent = ob_kinect
ob_retargeted_rig.location = (0.0, 0.0, 0.0)
ob_retargeted_rig.display_type = 'WIRE'
ob_retargeted_rig.lineart.crease_threshold = 0.0

# ---- collection membership
col_collection_1.objects.link(ob_armature)
col_collection_1.objects.link(ob_arm)
col_collection_2.objects.link(ob_kinect)
col_collection_2.objects.link(ob_head)
col_collection_2.objects.link(ob_left_ankle)
col_collection_2.objects.link(ob_left_collar)
col_collection_2.objects.link(ob_left_elbow)
col_collection_2.objects.link(ob_left_foot)
col_collection_2.objects.link(ob_left_hand)
col_collection_2.objects.link(ob_left_hip)
col_collection_2.objects.link(ob_left_knee)
col_collection_2.objects.link(ob_left_shoulder)
col_collection_2.objects.link(ob_left_wrist)
col_collection_2.objects.link(ob_neck)
col_collection_2.objects.link(ob_right_ankle)
col_collection_2.objects.link(ob_right_collar)
col_collection_2.objects.link(ob_right_elbow)
col_collection_2.objects.link(ob_right_foot)
col_collection_2.objects.link(ob_right_hand)
col_collection_2.objects.link(ob_right_hip)
col_collection_2.objects.link(ob_right_knee)
col_collection_2.objects.link(ob_right_shoulder)
col_collection_2.objects.link(ob_right_wrist)
col_collection_2.objects.link(ob_torso)
col_collection_2.objects.link(ob_capture_armature)
col_collection_2.objects.link(ob_retargeted_rig)

# ---- scene / render settings (as saved in the file)
scene.frame_start = 1; scene.frame_end = 250; scene.frame_set(1)
scene.render.engine = 'BLENDER_EEVEE_NEXT'
scene.render.resolution_percentage = 50
scene.render.dither_intensity = 0.0
scene.cycles.use_denoising = False
scene.cycles.samples = 10
scene.cycles.sampling_pattern = 'TABULATED_SOBOL'
scene.cycles.light_sampling_threshold = 0.0
scene.cycles.use_adaptive_sampling = False
scene.cycles.use_light_tree = False
scene.cycles.blur_glossy = 0.0
scene.cycles.volume_bounces = 1
scene.cycles.pixel_filter_type = 'GAUSSIAN'
scene.cycles.sample_clamp_indirect = 0.0
scene.view_settings.view_transform = 'Standard'
bpy.context.view_layer.update()

# ---- added for rendering (the .blend has no active camera and no usable light): camera, sun
cam_auto = bpy.data.cameras.new('AutoCamera')
cam_auto.lens = 50.0
cam_auto.sensor_width = 36.0
cam_auto.clip_end = 1000.0
ob_auto_camera = bpy.data.objects.new('AutoCamera', cam_auto)
scene.collection.objects.link(ob_auto_camera)
ob_auto_camera.location = (6.18081, -5.14047, 10.9107)
ob_auto_camera.rotation_euler = (1.09748, -7.21219e-08, 0.694738)
scene.camera = ob_auto_camera
light_auto_sun = bpy.data.lights.new('AutoSun', 'SUN')
light_auto_sun.energy = 3.0
light_auto_sun.angle = 0.0523599
ob_auto_sun = bpy.data.objects.new('AutoSun', light_auto_sun)
scene.collection.objects.link(ob_auto_sun)
ob_auto_sun.rotation_euler = (0.872665, 0.174533, 0.523599)
bpy.context.view_layer.update()
